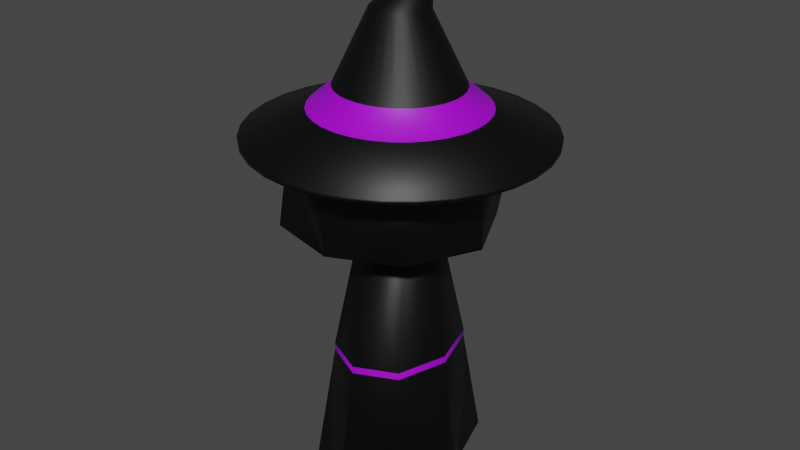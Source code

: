 # Source: witch2.blend  (saved by Blender 2.91.10; exported with 4.5.12 LTS)
import bpy
from mathutils import Matrix  # noqa: F401  (used for matrix-valued properties, if any)

bpy.ops.wm.read_factory_settings(use_empty=True)
scene = bpy.context.scene
scene.name = 'Scene'

# ---- collections
col_collection = bpy.data.collections.new('Collection'); scene.collection.children.link(col_collection)
col_button = bpy.data.collections.new('button'); col_collection.children.link(col_button)

# ---- materials (node trees are filled in below, after node groups)
mat_witch_dress = bpy.data.materials.new('witch.dress')
mat_witch_dress.use_transparent_shadow = False
mat_witch_level = bpy.data.materials.new('witch.level')
mat_witch_level.use_transparent_shadow = False
mat_button = bpy.data.materials.new('button')
mat_button.use_transparent_shadow = False
mat_witch_haed = bpy.data.materials.new('Witch-haed')
mat_witch_haed.alpha_threshold = 0.0
mat_witch_haed.use_transparent_shadow = False
mat_witch_haed.line_color = (0.0, 0.0, 0.0, 1.0)
mat_witch_eye = bpy.data.materials.new('witch.eye')
mat_witch_eye.use_transparent_shadow = False
mat_material_001 = bpy.data.materials.new('Material.001')
mat_material_001.use_transparent_shadow = False

# ---- material node trees
mat_witch_dress.use_nodes = True; mat_witch_dress.node_tree.nodes.clear()
_N = mat_witch_dress.node_tree.nodes; _L = mat_witch_dress.node_tree.links
n0 = _N.new('ShaderNodeBsdfPrincipled'); n0.name = 'Principled BSDF'; n0.location = (10, 300)
n0.distribution = 'GGX'
n0.subsurface_method = 'BURLEY'
n0.inputs[0].default_value = (0.0, 0.0, 0.0, 1.0)
n0.inputs[3].default_value = 1.45
n0.inputs[27].default_value = (0.0, 0.0, 0.0, 1.0)
n0.inputs[28].default_value = 1.0
n1 = _N.new('ShaderNodeOutputMaterial'); n1.name = 'Material Output'; n1.location = (300, 300)
_L.new(n0.outputs[0], n1.inputs[0])
n1.is_active_output = True
mat_witch_level.use_nodes = True; mat_witch_level.node_tree.nodes.clear()
_N = mat_witch_level.node_tree.nodes; _L = mat_witch_level.node_tree.links
n0 = _N.new('ShaderNodeOutputMaterial'); n0.name = 'Material Output'; n0.location = (298, 279)
n1 = _N.new('ShaderNodeBsdfPrincipled'); n1.name = 'Principled BSDF'; n1.location = (8, 279)
n1.distribution = 'GGX'
n1.subsurface_method = 'BURLEY'
n1.inputs[0].default_value = (0.4, 0.0, 0.8, 1.0)
n1.inputs[3].default_value = 1.45
n1.inputs[27].default_value = (0.0, 0.0, 0.0, 1.0)
n1.inputs[28].default_value = 1.0
_L.new(n1.outputs[0], n0.inputs[0])
n0.is_active_output = True
mat_button.use_nodes = True; mat_button.node_tree.nodes.clear()
_N = mat_button.node_tree.nodes; _L = mat_button.node_tree.links
n0 = _N.new('ShaderNodeBsdfPrincipled'); n0.name = 'Principled BSDF'; n0.location = (10, 300)
n0.distribution = 'GGX'
n0.subsurface_method = 'BURLEY'
n0.inputs[0].default_value = (0.8, 0.08635, 0.04, 1.0)
n0.inputs[3].default_value = 1.45
n0.inputs[27].default_value = (0.0, 0.0, 0.0, 1.0)
n0.inputs[28].default_value = 1.0
n1 = _N.new('ShaderNodeOutputMaterial'); n1.name = 'Material Output'; n1.location = (300, 300)
_L.new(n0.outputs[0], n1.inputs[0])
n1.is_active_output = True
mat_witch_haed.use_nodes = True; mat_witch_haed.node_tree.nodes.clear()
_N = mat_witch_haed.node_tree.nodes; _L = mat_witch_haed.node_tree.links
n0 = _N.new('ShaderNodeOutputMaterial'); n0.name = 'Material Output'; n0.location = (300, 300)
n1 = _N.new('ShaderNodeBsdfPrincipled'); n1.name = 'Principled BSDF'; n1.location = (10, 300)
n1.distribution = 'GGX'
n1.subsurface_method = 'BURLEY'
n1.inputs[0].default_value = (0.004783, 0.1931, 0.0, 1.0)
n1.inputs[2].default_value = 0.7682
n1.inputs[3].default_value = 1.45
n1.inputs[27].default_value = (0.0, 0.0, 0.0, 1.0)
n1.inputs[28].default_value = 1.0
_L.new(n1.outputs[0], n0.inputs[0])
n0.is_active_output = True
mat_witch_eye.use_nodes = True; mat_witch_eye.node_tree.nodes.clear()
_N = mat_witch_eye.node_tree.nodes; _L = mat_witch_eye.node_tree.links
n0 = _N.new('ShaderNodeBsdfPrincipled'); n0.name = 'Principled BSDF'; n0.location = (10, 300)
n0.distribution = 'GGX'
n0.subsurface_method = 'BURLEY'
n0.inputs[0].default_value = (0.0, 0.0, 0.0, 1.0)
n0.inputs[3].default_value = 1.45
n0.inputs[27].default_value = (0.0, 0.0, 0.0, 1.0)
n0.inputs[28].default_value = 1.0
n1 = _N.new('ShaderNodeOutputMaterial'); n1.name = 'Material Output'; n1.location = (300, 300)
_L.new(n0.outputs[0], n1.inputs[0])
n1.is_active_output = True
mat_material_001.use_nodes = True; mat_material_001.node_tree.nodes.clear()
_N = mat_material_001.node_tree.nodes; _L = mat_material_001.node_tree.links
n0 = _N.new('ShaderNodeBsdfPrincipled'); n0.name = 'Principled BSDF'; n0.location = (10, 300)
n0.distribution = 'GGX'
n0.subsurface_method = 'BURLEY'
n0.inputs[3].default_value = 1.45
n0.inputs[27].default_value = (0.0, 0.0, 0.0, 1.0)
n0.inputs[28].default_value = 1.0
n1 = _N.new('ShaderNodeOutputMaterial'); n1.name = 'Material Output'; n1.location = (300, 300)
_L.new(n0.outputs[0], n1.inputs[0])
n1.is_active_output = True

# ---- world
world_world = bpy.data.worlds.new('World'); scene.world = world_world
world_world.use_nodes = True; world_world.node_tree.nodes.clear()
_N = world_world.node_tree.nodes; _L = world_world.node_tree.links
n0 = _N.new('ShaderNodeOutputWorld'); n0.name = 'World Output'; n0.location = (300, 300)
n1 = _N.new('ShaderNodeBackground'); n1.name = 'Background'; n1.location = (10, 300)
n1.inputs[0].default_value = (0.05088, 0.05088, 0.05088, 1.0)
_L.new(n1.outputs[0], n0.inputs[0])
n0.is_active_output = True
world_world.color = (0.05088, 0.05088, 0.05088)
world_world.use_sun_shadow = False
world_world.sun_shadow_jitter_overblur = 0.0

# ---- meshes
me_cube_002 = bpy.data.meshes.new('Cube.002')
me_cube_002.from_pydata([(4.756e-08, 1.384, 3.345), (-0.2735, 1.357, 3.345), (0.2735, 1.357, 3.345), (-1.436e-08, 0.7981, 3.578), (-0.1578, 0.7827, 3.578), (0.1578, 0.7827, 3.578), (-8.615e-08, 3.255e-07, 3.696), (2.491e-07, -0.7981, 3.578), (0.1578, -0.7827, 3.578), (0.3095, -0.7373, 3.578), (0.5718, -0.5643, 3.578), (0.6724, -0.4434, 3.578), (0.7471, -0.3054, 3.578), (0.8086, 8.47e-07, 3.578), (0.7931, 0.1557, 3.578), (0.7471, 0.3054, 3.578), (1.375, 0.27, 3.345), (1.402, 1.215e-06, 3.345), (1.295, 0.5296, 3.345), (1.166, 0.7688, 3.345), (0.9914, 0.9785, 3.345), (0.6724, 0.4434, 3.578), (0.5718, 0.5643, 3.578), (0.4493, 0.6636, 3.578), (0.3094, 0.7373, 3.578), (0.779, 1.151, 3.345), (0.5366, 1.278, 3.345), (1.375, -0.27, 3.345), (1.295, -0.5296, 3.345), (0.7931, -0.1557, 3.578), (1.166, -0.7688, 3.345), (0.9914, -0.9785, 3.345), (0.779, -1.151, 3.345), (0.5366, -1.278, 3.345), (0.4493, -0.6636, 3.578), (0.2735, -1.357, 3.345), (5.044e-07, -1.384, 3.345), (-0.2735, -1.357, 3.345), (-0.5366, -1.278, 3.345), (-0.1578, -0.7827, 3.578), (-0.3094, -0.7373, 3.578), (-0.4493, -0.6636, 3.578), (-0.5718, -0.5643, 3.578), (-0.6724, -0.4434, 3.578), (-0.7471, -0.3054, 3.578), (-1.166, -0.7688, 3.345), (-1.295, -0.5296, 3.345), (-0.9914, -0.9785, 3.345), (-0.779, -1.151, 3.345), (-1.375, -0.27, 3.345), (-1.402, -1.675e-08, 3.345), (-0.7931, -0.1557, 3.578), (-0.8086, 1.366e-07, 3.578), (-0.7931, 0.1557, 3.578), (-0.7471, 0.3054, 3.578), (-0.6724, 0.4434, 3.578), (-0.4493, 0.6636, 3.578), (-0.3094, 0.7373, 3.578), (-0.5366, 1.278, 3.345), (-0.779, 1.151, 3.345), (-0.9914, 0.9785, 3.345), (-1.166, 0.7688, 3.345), (-0.5718, 0.5643, 3.578), (-1.295, 0.5296, 3.345), (-1.375, 0.27, 3.345), (4.756e-08, 1.388, 3.388), (-0.275, 1.362, 3.388), (0.275, 1.362, 3.388), (-1.436e-08, 0.8048, 3.62), (-0.16, 0.7894, 3.62), (0.16, 0.7894, 3.62), (-2.598e-08, 0.5776, 3.816), (-4.429e-08, 0.2642, 4.454), (-0.1159, 0.5665, 3.816), (0.1159, 0.5665, 3.816), (0.2273, 0.5335, 3.815), (0.05572, 0.2588, 4.455), (0.1085, 0.2428, 4.457), (0.02048, 0.3541, 4.623), (0.04011, 0.3515, 4.629), (0.0004962, 0.3549, 4.621), (0.01456, 0.5359, 4.65), (0.02487, 0.5358, 4.654), (0.004089, 0.5364, 4.648), (8.784e-05, 0.734, 4.518), (-0.02699, 0.5405, 4.654), (-0.03676, 0.5425, 4.661), (0.006797, 0.5588, 4.797), (0.01682, 0.5575, 4.795), (-0.04586, 0.5448, 4.671), (0.02655, 0.5559, 4.791), (-0.05377, 0.5474, 4.683), (0.03581, 0.5542, 4.785), (-0.05955, 0.5501, 4.699), (0.04438, 0.5523, 4.776), (-0.06216, 0.5529, 4.718), (0.05195, 0.5502, 4.765), (-0.06109, 0.5555, 4.736), (0.05798, 0.5481, 4.751), (-0.05676, 0.5578, 4.752), (0.06161, 0.5457, 4.734), (-0.05011, 0.5594, 4.766), (0.06193, 0.5433, 4.715), (-0.04199, 0.5605, 4.777), (0.05864, 0.541, 4.697), (-0.03298, 0.561, 4.785), (0.05238, 0.5389, 4.682), (-0.02341, 0.561, 4.791), (-0.006413, 0.5374, 4.648), (0.04416, 0.5373, 4.67), (-0.01348, 0.5606, 4.795), (-0.01682, 0.5388, 4.65), (0.03483, 0.5362, 4.66), (-0.003357, 0.5598, 4.797), (-0.0003434, 0.2516, 4.829), (-0.01863, 0.2525, 4.828), (0.01794, 0.2525, 4.828), (3.545e-08, -0.2542, 4.492), (-0.05219, -0.2493, 4.491), (0.05219, -0.2493, 4.491), (1.604e-07, -0.5776, 3.816), (2.491e-07, -0.8048, 3.62), (-0.1159, -0.5665, 3.816), (0.1159, -0.5665, 3.816), (0.16, -0.7894, 3.62), (0.2273, -0.5335, 3.815), (0.3139, -0.7436, 3.62), (0.3298, -0.4799, 3.815), (0.1023, -0.2346, 4.491), (0.1483, -0.211, 4.49), (0.03569, 0.2553, 4.824), (0.05238, 0.2599, 4.817), (0.06754, 0.2661, 4.807), (0.08076, 0.2738, 4.795), (0.1886, -0.1793, 4.489), (0.2218, -0.1408, 4.488), (0.4195, -0.408, 3.814), (0.5799, -0.5691, 3.619), (0.4929, -0.3204, 3.813), (0.6819, -0.4471, 3.619), (0.5474, -0.2206, 3.813), (0.7576, -0.308, 3.619), (0.5809, -0.1124, 3.812), (0.2467, -0.0969, 4.486), (0.2624, -0.0493, 4.484), (0.09164, 0.2826, 4.78), (0.09975, 0.2924, 4.762), (0.1045, 0.3027, 4.742), (0.1049, 0.3133, 4.719), (0.2686, 0.000326, 4.482), (0.265, 0.0502, 4.479), (0.5922, 7.087e-07, 3.812), (0.82, 8.47e-07, 3.619), (0.5809, 0.1124, 3.812), (0.5474, 0.2206, 3.813), (0.8042, 0.157, 3.619), (0.7576, 0.308, 3.619), (1.383, 0.2709, 3.388), (1.41, 1.215e-06, 3.388), (1.302, 0.5313, 3.388), (1.172, 0.7714, 3.388), (0.9968, 0.9817, 3.388), (0.6818, 0.4471, 3.619), (0.5799, 0.5691, 3.619), (0.4929, 0.3204, 3.813), (0.4195, 0.408, 3.814), (0.2286, 0.1437, 4.471), (0.2515, 0.09857, 4.475), (0.1965, 0.1839, 4.466), (0.09034, 0.3331, 4.672), (0.1003, 0.3237, 4.695), (0.07606, 0.3411, 4.653), (0.0589, 0.3472, 4.639), (0.156, 0.2174, 4.461), (0.3298, 0.4799, 3.815), (0.4556, 0.6692, 3.619), (0.3139, 0.7436, 3.62), (0.7832, 1.154, 3.388), (0.5395, 1.283, 3.388), (1.383, -0.2709, 3.388), (1.302, -0.5313, 3.388), (0.8042, -0.157, 3.619), (1.172, -0.7714, 3.388), (0.9969, -0.9817, 3.388), (0.7832, -1.154, 3.388), (0.5395, -1.283, 3.388), (0.4556, -0.6692, 3.619), (0.275, -1.362, 3.388), (5.044e-07, -1.388, 3.388), (-0.275, -1.362, 3.388), (-0.5395, -1.283, 3.388), (-0.16, -0.7894, 3.62), (-0.3139, -0.7436, 3.62), (-0.4556, -0.6692, 3.619), (-0.2273, -0.5335, 3.815), (-0.3298, -0.4799, 3.815), (-0.1023, -0.2346, 4.491), (-0.1483, -0.211, 4.49), (-0.03638, 0.2554, 4.823), (-0.05308, 0.2599, 4.816), (-0.06827, 0.2662, 4.807), (-0.0815, 0.2738, 4.794), (-0.1886, -0.1793, 4.489), (-0.2218, -0.1408, 4.488), (-0.4195, -0.408, 3.814), (-0.5799, -0.5691, 3.619), (-0.4929, -0.3204, 3.813), (-0.5474, -0.2206, 3.813), (-0.6818, -0.4471, 3.619), (-0.7576, -0.308, 3.619), (-1.172, -0.7714, 3.388), (-1.302, -0.5313, 3.388), (-0.9968, -0.9817, 3.388), (-0.7832, -1.154, 3.388), (-1.383, -0.2709, 3.388), (-1.41, -1.675e-08, 3.388), (-0.8042, -0.157, 3.619), (-0.82, 1.366e-07, 3.619), (-0.5809, -0.1124, 3.812), (-0.5922, 2.061e-07, 3.812), (-0.2624, -0.0493, 4.484), (-0.2686, 0.0003258, 4.482), (-0.2467, -0.0969, 4.486), (-0.1005, 0.2924, 4.761), (-0.1051, 0.3028, 4.74), (-0.0924, 0.2827, 4.779), (-0.1052, 0.3134, 4.717), (-0.1001, 0.3237, 4.693), (-0.265, 0.0502, 4.479), (-0.2515, 0.09857, 4.475), (-0.5809, 0.1124, 3.812), (-0.8042, 0.157, 3.619), (-0.5474, 0.2206, 3.813), (-0.7576, 0.308, 3.619), (-0.4929, 0.3204, 3.813), (-0.6818, 0.4471, 3.619), (-0.4195, 0.408, 3.814), (-0.2286, 0.1437, 4.471), (-0.1965, 0.1839, 4.466), (-0.08973, 0.3331, 4.67), (-0.07521, 0.341, 4.652), (-0.05794, 0.3472, 4.638), (-0.03911, 0.3515, 4.628), (-0.156, 0.2174, 4.461), (-0.1085, 0.2428, 4.457), (-0.3298, 0.4799, 3.815), (-0.4556, 0.6692, 3.619), (-0.2273, 0.5335, 3.815), (-0.3139, 0.7436, 3.62), (-0.5395, 1.283, 3.388), (-0.7832, 1.154, 3.388), (-0.9968, 0.9817, 3.388), (-1.172, 0.7714, 3.388), (-0.5799, 0.5691, 3.619), (-1.302, 0.5313, 3.388), (-1.383, 0.2709, 3.388), (-0.05572, 0.2588, 4.455), (-0.01948, 0.3541, 4.623), (-0.5484, 0.3066, 2.707), (-0.6178, 0.3066, 2.707), (-0.5484, 0.2462, 2.707), (-0.6178, 0.2462, 2.707), (-0.5486, 0.3066, 2.774), (-0.6179, 0.3066, 2.774), (-0.5486, 0.2462, 2.774), (-0.6179, 0.2462, 2.774), (-0.6255, 0.2764, 2.782), (-0.6255, 0.3132, 2.741), (-0.5831, 0.3132, 2.7), (-0.5833, 0.2396, 2.782), (-0.5831, 0.2396, 2.7), (-0.5833, 0.3132, 2.782), (-0.5409, 0.2396, 2.741), (-0.5408, 0.2764, 2.7), (-0.6255, 0.2396, 2.741), (-0.541, 0.2764, 2.782), (-0.5409, 0.3132, 2.741), (-0.6254, 0.2764, 2.7), (-0.5249, 0.2764, 2.741), (-0.5832, 0.2257, 2.741), (-0.5833, 0.2764, 2.797), (-0.6414, 0.2764, 2.741), (-0.5831, 0.2764, 2.685), (-0.5832, 0.3271, 2.741), (0.5, 0.4935, 3.605), (0.5, 0.4935, 2.605), (0.5, -0.4935, 3.605), (0.5, -0.4935, 2.605), (-0.5, 0.4935, 3.605), (-0.5, 0.4935, 2.605), (-0.5, -0.4935, 3.605), (-0.5, -0.4935, 2.605), (-0.6096, 1.563e-08, 2.495), (5.588e-09, 0.6016, 2.495), (0.6096, 0.6016, 3.105), (-0.6096, -0.6016, 3.105), (0.6096, -0.6016, 3.105), (-0.6096, 0.6016, 3.105), (-1.863e-09, -0.6016, 3.714), (0.6096, -1.838e-09, 3.714), (-9.313e-10, -0.6016, 2.495), (-0.6096, 6.434e-09, 3.714), (1.863e-09, 0.6016, 3.714), (0.6096, -1.838e-09, 2.495), (-6.519e-09, 8.273e-09, 3.944), (1.304e-08, -0.8286, 3.105), (-0.7514, 1.011e-08, 3.105), (0.0, -5.515e-09, 2.265), (0.8395, 9.192e-09, 3.105), (1.304e-08, 0.8286, 3.105), (0.2998, 0.3038, 2.173), (0.4683, 0.6787, 0.1196), (0.2998, -0.3038, 2.173), (0.4683, -0.6787, 0.1196), (-0.2998, 0.3038, 2.173), (-0.4683, 0.6787, 0.1196), (-0.2998, -0.3038, 2.173), (-0.4683, -0.6787, 0.1196), (-0.6851, -2.133e-09, 0.1196), (2.032e-09, 0.8808, 0.1196), (0.3898, 0.4853, 1.225), (-0.3898, -0.4853, 1.225), (0.3898, -0.4853, 1.225), (-0.3898, 0.4853, 1.225), (-1.863e-09, -0.3317, 2.316), (0.3573, 1.127e-08, 2.316), (3.316e-09, -0.8808, 0.1196), (-0.3573, -7.046e-09, 2.316), (9.313e-10, 0.3317, 2.316), (0.6851, 2.072e-08, 0.1196), (-1.863e-09, 5.637e-09, 2.616), (1.397e-09, -0.6684, 1.225), (-0.5369, -1.268e-08, 1.225), (-3.103e-09, 1.512e-08, 0.1196), (0.5369, 7.046e-09, 1.225), (-8.848e-09, 0.6684, 1.225), (0.3898, 0.4853, 1.292), (-0.3898, -0.4853, 1.292), (0.3898, -0.4853, 1.292), (-0.3898, 0.4853, 1.292), (1.397e-09, -0.6684, 1.292), (-0.5369, -1.268e-08, 1.292), (0.5369, 7.046e-09, 1.292), (-8.848e-09, 0.6684, 1.292), (-0.6433, -0.2675, 3.227), (-0.6433, -0.2675, 2.982), (-0.6433, -0.354, 3.227), (-0.6433, -0.354, 2.982), (-0.7103, -0.2675, 3.227), (-0.7103, -0.2675, 2.982), (-0.7103, -0.354, 3.227), (-0.7103, -0.354, 2.982), (-0.7177, -0.3108, 2.955), (-0.6768, -0.258, 2.955), (-0.6359, -0.258, 3.105), (-0.7177, -0.3635, 3.105), (-0.6359, -0.3635, 3.105), (-0.7177, -0.258, 3.105), (-0.6768, -0.3635, 3.254), (-0.6359, -0.3108, 3.254), (-0.6768, -0.3635, 2.955), (-0.7177, -0.3108, 3.254), (-0.6768, -0.258, 3.254), (-0.6359, -0.3108, 2.955), (-0.6768, -0.3108, 3.311), (-0.6768, -0.3834, 3.105), (-0.7331, -0.3108, 3.105), (-0.6768, -0.3108, 2.899), (-0.6205, -0.3108, 3.105), (-0.6768, -0.2381, 3.105), (-0.6433, 0.2675, 3.227), (-0.6433, 0.2675, 2.982), (-0.6433, 0.354, 3.227), (-0.6433, 0.354, 2.982), (-0.7103, 0.2675, 3.227), (-0.7103, 0.2675, 2.982), (-0.7103, 0.354, 3.227), (-0.7103, 0.354, 2.982), (-0.7177, 0.3108, 2.955), (-0.6768, 0.258, 2.955), (-0.6359, 0.258, 3.105), (-0.7177, 0.3635, 3.105), (-0.6359, 0.3635, 3.105), (-0.7177, 0.258, 3.105), (-0.6768, 0.3635, 3.254), (-0.6359, 0.3108, 3.254), (-0.6768, 0.3635, 2.955), (-0.7177, 0.3108, 3.254), (-0.6768, 0.258, 3.254), (-0.6359, 0.3108, 2.955), (-0.6768, 0.3108, 3.311), (-0.6768, 0.3834, 3.105), (-0.7331, 0.3108, 3.105), (-0.6768, 0.3108, 2.899), (-0.6205, 0.3108, 3.105), (-0.6768, 0.2381, 3.105), (0.5397, 0.5379, 3.625), (0.5971, 0.6553, 2.535), (0.5397, -0.5379, 3.625), (0.5971, -0.6553, 2.535), (-0.5397, 0.5379, 3.625), (-0.7406, 0.7769, 2.535), (-0.5397, -0.5379, 3.625), (-0.7406, -0.7769, 2.535), (-0.04175, 0.9471, 2.535), (0.6579, 0.7519, 3.105), (-0.6579, -0.7519, 3.105), (0.6579, -0.7519, 3.105), (-0.6579, 0.7519, 3.105), (-2.01e-09, -0.6558, 3.739), (0.6579, -2.004e-09, 3.739), (-0.04175, -0.9471, 2.535), (-0.6579, 7.014e-09, 3.739), (2.01e-09, 0.6558, 3.739), (0.9084, -2.767e-09, 2.535), (-7.036e-09, 9.018e-09, 3.978), (3.217e-08, -1.036, 3.105), (0.9061, 1.149e-08, 3.105), (3.217e-08, 1.036, 3.105), (-0.6628, 0.5379, 3.332), (-0.6628, -0.5379, 3.332), (-0.7811, 7.014e-09, 3.332), (0.4323, 0.4423, 3.515), (0.4644, 0.5315, 2.559), (0.4323, -0.4423, 3.515), (0.4644, -0.5315, 2.559), (-0.4314, 0.4432, 3.515), (-0.6823, 0.6035, 2.539), (-0.4314, -0.4432, 3.515), (-0.6823, -0.6035, 2.539), (-0.04758, 0.7653, 2.553), (0.5285, 0.6248, 3.08), (-0.5838, -0.5901, 3.064), (0.5285, -0.6248, 3.08), (-0.5838, 0.5901, 3.064), (-2.01e-09, -0.5369, 3.605), (0.5293, -2.004e-09, 3.613), (-0.04758, -0.7653, 2.553), (-0.528, 7.014e-09, 3.614), (2.01e-09, 0.5369, 3.605), (0.7256, -2.767e-09, 2.55), (-7.036e-09, 9.018e-09, 3.801), (-0.006059, -0.8557, 3.073), (0.7241, 1.149e-08, 3.082), (-0.006059, 0.8557, 3.073), (-0.5009, 0.4772, 3.273), (-0.5009, -0.4772, 3.273), (-0.6073, 7.014e-09, 3.275), (-0.7041, 0.06395, 2.92), (-0.7757, 0.06395, 2.92), (-0.7041, -0.02263, 2.92), (-0.7757, -0.02263, 2.92), (-0.7043, 0.06395, 2.987), (-0.7759, 0.06395, 2.987), (-0.7043, -0.02263, 2.987), (-0.7759, -0.02263, 2.987), (-0.7837, 0.02066, 2.994), (-0.7836, 0.07343, 2.954), (-0.7399, 0.07343, 2.913), (-0.7401, -0.03212, 2.995), (-0.7399, -0.03212, 2.913), (-0.7401, 0.07343, 2.995), (-0.6963, -0.03212, 2.954), (-0.6963, 0.02066, 2.913), (-0.7836, -0.03212, 2.954), (-0.6964, 0.02066, 2.995), (-0.6963, 0.07343, 2.954), (-0.7836, 0.02066, 2.913), (-0.6799, 0.02066, 2.954), (-0.74, -0.05202, 2.954), (-0.7401, 0.02066, 3.01), (-0.8001, 0.02066, 2.954), (-0.7399, 0.02066, 2.897), (-0.74, 0.09334, 2.954)], [], [(1, 0, 3, 4), (0, 2, 5, 3), (4, 3, 6), (3, 5, 6), (5, 24, 6), (7, 39, 6), (8, 7, 6), (9, 8, 6), (34, 9, 6), (10, 34, 6), (11, 10, 6), (12, 11, 6), (29, 12, 6), (13, 29, 6), (14, 13, 6), (15, 14, 6), (16, 17, 13, 14), (18, 16, 14, 15), (19, 18, 15, 21), (20, 19, 21, 22), (21, 15, 6), (22, 21, 6), (23, 22, 6), (24, 23, 6), (25, 20, 22, 23), (26, 25, 23, 24), (2, 26, 24, 5), (17, 27, 29, 13), (27, 28, 12, 29), (28, 30, 11, 12), (30, 31, 10, 11), (31, 32, 34, 10), (32, 33, 9, 34), (33, 35, 8, 9), (35, 36, 7, 8), (36, 37, 39, 7), (37, 38, 40, 39), (39, 40, 6), (40, 41, 6), (38, 48, 41, 40), (42, 43, 6), (41, 42, 6), (43, 44, 6), (45, 46, 44, 43), (47, 45, 43, 42), (48, 47, 42, 41), (46, 49, 51, 44), (49, 50, 52, 51), (51, 52, 6), (44, 51, 6), (53, 54, 6), (52, 53, 6), (54, 55, 6), (55, 62, 6), (56, 57, 6), (62, 56, 6), (57, 4, 6), (58, 1, 4, 57), (59, 58, 57, 56), (60, 59, 56, 62), (61, 60, 62, 55), (63, 61, 55, 54), (64, 63, 54, 53), (50, 64, 53, 52), (66, 69, 68, 65), (65, 68, 70, 67), (69, 73, 71, 68), (68, 71, 74, 70), (71, 72, 76, 74), (73, 256, 72, 71), (70, 74, 75, 176), (74, 76, 77, 75), (76, 78, 79, 77), (72, 80, 78, 76), (78, 81, 82, 79), (80, 83, 81, 78), (81, 84, 82), (83, 84, 81), (108, 84, 83), (85, 84, 111), (86, 84, 85), (89, 84, 86), (82, 84, 112), (87, 84, 113), (88, 84, 87), (90, 84, 88), (91, 84, 89), (92, 84, 90), (93, 84, 91), (94, 84, 92), (95, 84, 93), (96, 84, 94), (97, 84, 95), (98, 84, 96), (99, 84, 97), (100, 84, 98), (101, 84, 99), (102, 84, 100), (103, 84, 101), (104, 84, 102), (105, 84, 103), (106, 84, 104), (107, 84, 105), (109, 84, 106), (110, 84, 107), (111, 84, 108), (112, 84, 109), (113, 84, 110), (114, 113, 110, 115), (116, 87, 113, 114), (117, 114, 115, 118), (119, 116, 114, 117), (120, 117, 118, 122), (123, 119, 117, 120), (121, 120, 122, 191), (124, 123, 120, 121), (126, 125, 123, 124), (125, 128, 119, 123), (186, 127, 125, 126), (127, 129, 128, 125), (128, 130, 116, 119), (129, 131, 130, 128), (130, 88, 87, 116), (131, 90, 88, 130), (132, 92, 90, 131), (134, 132, 131, 129), (133, 94, 92, 132), (135, 133, 132, 134), (136, 134, 129, 127), (138, 135, 134, 136), (137, 136, 127, 186), (139, 138, 136, 137), (141, 140, 138, 139), (140, 143, 135, 138), (181, 142, 140, 141), (142, 144, 143, 140), (143, 145, 133, 135), (144, 146, 145, 143), (145, 96, 94, 133), (146, 98, 96, 145), (147, 100, 98, 146), (149, 147, 146, 144), (148, 102, 100, 147), (150, 148, 147, 149), (151, 149, 144, 142), (153, 150, 149, 151), (152, 151, 142, 181), (155, 153, 151, 152), (154, 167, 150, 153), (156, 154, 153, 155), (157, 155, 152, 158), (159, 156, 155, 157), (160, 162, 156, 159), (161, 163, 162, 160), (162, 164, 154, 156), (163, 165, 164, 162), (164, 166, 167, 154), (165, 168, 166, 164), (166, 169, 170, 167), (168, 171, 169, 166), (169, 106, 104, 170), (171, 109, 106, 169), (172, 112, 109, 171), (173, 172, 171, 168), (79, 82, 112, 172), (77, 79, 172, 173), (174, 173, 168, 165), (75, 77, 173, 174), (175, 174, 165, 163), (176, 75, 174, 175), (177, 175, 163, 161), (178, 176, 175, 177), (67, 70, 176, 178), (170, 104, 102, 148), (167, 170, 148, 150), (158, 152, 181, 179), (179, 181, 141, 180), (180, 141, 139, 182), (182, 139, 137, 183), (183, 137, 186, 184), (184, 186, 126, 185), (185, 126, 124, 187), (187, 124, 121, 188), (188, 121, 191, 189), (189, 191, 192, 190), (191, 122, 194, 192), (192, 194, 195, 193), (190, 192, 193, 213), (194, 196, 197, 195), (122, 118, 196, 194), (196, 198, 199, 197), (118, 115, 198, 196), (198, 107, 105, 199), (115, 110, 107, 198), (199, 105, 103, 200), (197, 199, 200, 202), (200, 103, 101, 201), (202, 200, 201, 203), (204, 202, 203, 206), (195, 197, 202, 204), (205, 204, 206, 208), (193, 195, 204, 205), (206, 203, 222, 207), (208, 206, 207, 209), (210, 208, 209, 211), (212, 205, 208, 210), (213, 193, 205, 212), (211, 209, 216, 214), (214, 216, 217, 215), (216, 218, 219, 217), (209, 207, 218, 216), (218, 220, 221, 219), (207, 222, 220, 218), (220, 223, 224, 221), (222, 225, 223, 220), (223, 97, 95, 224), (225, 99, 97, 223), (201, 101, 99, 225), (203, 201, 225, 222), (224, 95, 93, 226), (221, 224, 226, 228), (226, 93, 91, 227), (228, 226, 227, 229), (230, 228, 229, 232), (219, 221, 228, 230), (231, 230, 232, 233), (217, 219, 230, 231), (233, 232, 234, 235), (232, 229, 237, 234), (235, 234, 236, 253), (234, 237, 238, 236), (237, 239, 240, 238), (229, 227, 239, 237), (239, 89, 86, 240), (227, 91, 89, 239), (240, 86, 85, 241), (238, 240, 241, 243), (241, 85, 111, 242), (243, 241, 242, 244), (245, 243, 244, 247), (236, 238, 243, 245), (246, 245, 247, 248), (253, 236, 245, 246), (248, 247, 73, 69), (247, 244, 256, 73), (249, 248, 69, 66), (250, 246, 248, 249), (251, 253, 246, 250), (252, 235, 253, 251), (254, 233, 235, 252), (255, 231, 233, 254), (215, 217, 231, 255), (244, 242, 257, 256), (256, 257, 80, 72), (257, 108, 83, 80), (242, 111, 108, 257), (0, 1, 66, 65), (2, 0, 65, 67), (17, 16, 157, 158), (16, 18, 159, 157), (18, 19, 160, 159), (19, 20, 161, 160), (20, 25, 177, 161), (25, 26, 178, 177), (26, 2, 67, 178), (27, 17, 158, 179), (28, 27, 179, 180), (30, 28, 180, 182), (31, 30, 182, 183), (32, 31, 183, 184), (33, 32, 184, 185), (35, 33, 185, 187), (36, 35, 187, 188), (37, 36, 188, 189), (38, 37, 189, 190), (46, 45, 210, 211), (45, 47, 212, 210), (47, 48, 213, 212), (48, 38, 190, 213), (49, 46, 211, 214), (50, 49, 214, 215), (1, 58, 249, 66), (58, 59, 250, 249), (59, 60, 251, 250), (60, 61, 252, 251), (61, 63, 254, 252), (63, 64, 255, 254), (64, 50, 215, 255), (258, 276, 278, 273), (276, 262, 275, 278), (278, 275, 264, 272), (273, 278, 272, 260), (261, 270, 279, 274), (270, 260, 272, 279), (279, 272, 264, 269), (274, 279, 269, 265), (265, 269, 280, 266), (269, 264, 275, 280), (280, 275, 262, 271), (266, 280, 271, 263), (263, 267, 281, 266), (267, 259, 277, 281), (281, 277, 261, 274), (266, 281, 274, 265), (259, 268, 282, 277), (268, 258, 273, 282), (282, 273, 260, 270), (277, 282, 270, 261), (263, 271, 283, 267), (271, 262, 276, 283), (283, 276, 258, 268), (267, 283, 268, 259), (284, 302, 304, 299), (302, 288, 301, 304), (304, 301, 290, 298), (299, 304, 298, 286), (287, 296, 305, 300), (296, 286, 298, 305), (305, 298, 290, 295), (300, 305, 295, 291), (291, 295, 306, 292), (295, 290, 301, 306), (306, 301, 288, 297), (292, 306, 297, 289), (289, 293, 307, 292), (293, 285, 303, 307), (307, 303, 287, 300), (292, 307, 300, 291), (285, 294, 308, 303), (294, 284, 299, 308), (308, 299, 286, 296), (303, 308, 296, 287), (289, 297, 309, 293), (297, 288, 302, 309), (309, 302, 284, 294), (293, 309, 294, 285), (310, 328, 330, 325), (328, 314, 327, 330), (330, 327, 316, 324), (325, 330, 324, 312), (313, 322, 331, 326), (331, 322, 338, 340), (321, 331, 340, 337), (326, 331, 321, 317), (317, 321, 332, 318), (332, 321, 337, 341), (323, 332, 341, 339), (318, 332, 323, 315), (315, 319, 333, 318), (319, 311, 329, 333), (333, 329, 313, 326), (318, 333, 326, 317), (311, 320, 334, 329), (334, 320, 336, 342), (322, 334, 342, 338), (329, 334, 322, 313), (315, 323, 335, 319), (335, 323, 339, 343), (320, 335, 343, 336), (319, 335, 320, 311), (327, 314, 339, 341), (327, 341, 337, 316), (324, 316, 337, 340), (324, 340, 338, 312), (338, 342, 325, 312), (342, 336, 310, 325), (336, 343, 328, 310), (343, 339, 314, 328), (344, 362, 364, 359), (362, 348, 361, 364), (364, 361, 350, 358), (359, 364, 358, 346), (347, 356, 365, 360), (356, 346, 358, 365), (365, 358, 350, 355), (360, 365, 355, 351), (351, 355, 366, 352), (355, 350, 361, 366), (366, 361, 348, 357), (352, 366, 357, 349), (349, 353, 367, 352), (353, 345, 363, 367), (367, 363, 347, 360), (352, 367, 360, 351), (345, 354, 368, 363), (354, 344, 359, 368), (368, 359, 346, 356), (363, 368, 356, 347), (349, 357, 369, 353), (357, 348, 362, 369), (369, 362, 344, 354), (353, 369, 354, 345), (370, 385, 390, 388), (388, 390, 387, 374), (390, 384, 376, 387), (385, 372, 384, 390), (373, 386, 391, 382), (382, 391, 384, 372), (391, 381, 376, 384), (386, 377, 381, 391), (377, 378, 392, 381), (381, 392, 387, 376), (392, 383, 374, 387), (378, 375, 383, 392), (375, 378, 393, 379), (379, 393, 389, 371), (393, 386, 373, 389), (378, 377, 386, 393), (371, 389, 394, 380), (380, 394, 385, 370), (394, 382, 372, 385), (389, 373, 382, 394), (375, 379, 395, 383), (383, 395, 388, 374), (395, 380, 370, 388), (379, 371, 380, 395), (396, 413, 415, 410), (413, 400, 412, 415), (415, 412, 402, 409), (410, 415, 409, 398), (399, 407, 416, 411), (407, 398, 409, 416), (416, 409, 402, 406), (411, 416, 406, 403), (397, 405, 417, 414), (405, 396, 410, 417), (417, 410, 398, 407), (414, 417, 407, 399), (401, 408, 418, 404), (408, 400, 413, 418), (418, 413, 396, 405), (404, 418, 405, 397), (412, 400, 419, 421), (402, 412, 421, 420), (402, 420, 406), (408, 419, 400), (422, 436, 441, 439), (439, 441, 438, 426), (441, 435, 428, 438), (436, 424, 435, 441), (425, 437, 442, 433), (433, 442, 435, 424), (442, 432, 428, 435), (437, 429, 432, 442), (423, 440, 443, 431), (431, 443, 436, 422), (443, 433, 424, 436), (440, 425, 433, 443), (427, 430, 444, 434), (434, 444, 439, 426), (444, 431, 422, 439), (430, 423, 431, 444), (438, 447, 445, 426), (428, 446, 447, 438), (428, 432, 446), (434, 426, 445), (404, 397, 423, 430), (401, 404, 430, 427), (403, 406, 432, 429), (408, 401, 427, 434), (411, 403, 429, 437), (399, 411, 437, 425), (414, 399, 425, 440), (397, 414, 440, 423), (420, 421, 447, 446), (421, 419, 445, 447), (406, 420, 446, 432), (419, 408, 434, 445), (448, 466, 468, 463), (466, 452, 465, 468), (468, 465, 454, 462), (463, 468, 462, 450), (451, 460, 469, 464), (460, 450, 462, 469), (469, 462, 454, 459), (464, 469, 459, 455), (455, 459, 470, 456), (459, 454, 465, 470), (470, 465, 452, 461), (456, 470, 461, 453), (453, 457, 471, 456), (457, 449, 467, 471), (471, 467, 451, 464), (456, 471, 464, 455), (449, 458, 472, 467), (458, 448, 463, 472), (472, 463, 450, 460), (467, 472, 460, 451), (453, 461, 473, 457), (461, 452, 466, 473), (473, 466, 448, 458), (457, 473, 458, 449)])
me_cube_002.polygons.foreach_set('use_smooth', [True] * 492)
me_cube_002.polygons.foreach_set('material_index', [0, 0, 0, 0, 0, 0, 0, 0, 0, 0, 0, 0, 0, 0, 0, 0, 0, 0, 0, 0, 0, 0, 0, 0, 0, 0, 0, 0, 0, 0, 0, 0, 0, 0, 0, 0, 0, 0, 0, 0, 0, 0, 0, 0, 0, 0, 0, 0, 0, 0, 0, 0, 0, 0, 0, 0, 0, 0, 0, 0, 0, 0, 0, 0, 0, 0, 1, 1, 0, 0, 1, 0, 0, 0, 0, 0, 0, 0, 0, 0, 0, 0, 0, 0, 0, 0, 0, 0, 0, 0, 0, 0, 0, 0, 0, 0, 0, 0, 0, 0, 0, 0, 0, 0, 0, 0, 0, 0, 0, 0, 0, 0, 0, 0, 1, 1, 1, 0, 1, 0, 0, 0, 0, 0, 0, 0, 0, 0, 0, 0, 1, 1, 1, 0, 1, 0, 0, 0, 0, 0, 0, 0, 0, 0, 0, 0, 1, 1, 0, 1, 0, 0, 0, 0, 1, 1, 0, 0, 0, 0, 0, 0, 0, 0, 0, 0, 0, 0, 1, 1, 0, 0, 0, 0, 0, 0, 0, 0, 0, 0, 0, 0, 0, 0, 0, 1, 1, 0, 0, 0, 0, 0, 0, 0, 0, 0, 0, 0, 0, 0, 1, 1, 0, 1, 0, 0, 0, 0, 0, 1, 1, 0, 0, 0, 0, 0, 0, 0, 0, 0, 0, 0, 0, 0, 0, 1, 1, 1, 0, 1, 0, 0, 0, 0, 0, 0, 0, 0, 0, 0, 0, 1, 1, 1, 0, 0, 0, 0, 0, 0, 0, 0, 0, 0, 0, 0, 0, 0, 0, 0, 0, 0, 0, 0, 0, 0, 0, 0, 0, 0, 0, 0, 0, 0, 0, 0, 0, 0, 0, 0, 0, 0, 0, 0, 0, 0, 0, 0, 2, 2, 2, 2, 2, 2, 2, 2, 2, 2, 2, 2, 2, 2, 2, 2, 2, 2, 2, 2, 2, 2, 2, 2, 3, 3, 3, 3, 3, 3, 3, 3, 3, 3, 3, 3, 3, 3, 3, 3, 3, 3, 3, 3, 3, 3, 3, 3, 0, 0, 0, 0, 0, 1, 1, 0, 0, 1, 1, 0, 0, 0, 0, 0, 0, 1, 1, 0, 0, 1, 1, 0, 0, 0, 0, 0, 0, 0, 0, 0, 4, 4, 4, 4, 4, 4, 4, 4, 4, 4, 4, 4, 4, 4, 4, 4, 4, 4, 4, 4, 4, 4, 4, 4, 4, 4, 4, 4, 4, 4, 4, 4, 4, 4, 4, 4, 4, 4, 4, 4, 4, 4, 4, 4, 4, 4, 4, 4, 4, 4, 4, 4, 4, 4, 4, 4, 4, 4, 4, 4, 4, 4, 4, 4, 4, 4, 4, 4, 4, 4, 4, 4, 4, 4, 4, 4, 4, 4, 4, 4, 4, 4, 4, 4, 4, 4, 4, 4, 4, 4, 4, 4, 4, 4, 4, 4, 4, 4, 4, 4, 3, 3, 3, 3, 3, 3, 3, 3, 3, 3, 3, 3, 3, 3, 3, 3, 3, 3, 3, 3, 3, 3, 3, 3])
_uv = me_cube_002.uv_layers.new(name='UVMap')
_uv.uv.foreach_set('vector', [0.0, 0.0, 0.0, 0.0, 0.0, 0.0, 0.0, 0.0, 0.0, 0.0, 0.0, 0.0, 0.0, 0.0, 0.0, 0.0, 0.0, 0.0, 0.0, 0.0, 0.0, 0.0, 0.0, 0.0, 0.0, 0.0, 0.0, 0.0, 0.0, 0.0, 0.0, 0.0, 0.0, 0.0, 0.0, 0.0, 0.0, 0.0, 0.0, 0.0, 0.0, 0.0, 0.0, 0.0, 0.0, 0.0, 0.0, 0.0, 0.0, 0.0, 0.0, 0.0, 0.0, 0.0, 0.0, 0.0, 0.0, 0.0, 0.0, 0.0, 0.0, 0.0, 0.0, 0.0, 0.0, 0.0, 0.0, 0.0, 0.0, 0.0, 0.0, 0.0, 0.0, 0.0, 0.0, 0.0, 0.0, 0.0, 0.0, 0.0, 0.0, 0.0, 0.0, 0.0, 0.0, 0.0, 0.0, 0.0, 0.0, 0.0, 0.0, 0.0, 0.0, 0.0, 0.0, 0.0, 0.0, 0.0, 0.0, 0.0, 0.0, 0.0, 0.0, 0.0, 0.0, 0.0, 0.0, 0.0, 0.0, 0.0, 0.0, 0.0, 0.0, 0.0, 0.0, 0.0, 0.0, 0.0, 0.0, 0.0, 0.0, 0.0, 0.0, 0.0, 0.0, 0.0, 0.0, 0.0, 0.0, 0.0, 0.0, 0.0, 0.0, 0.0, 0.0, 0.0, 0.0, 0.0, 0.0, 0.0, 0.0, 0.0, 0.0, 0.0, 0.0, 0.0, 0.0, 0.0, 0.0, 0.0, 0.0, 0.0, 0.0, 0.0, 0.0, 0.0, 0.0, 0.0, 0.0, 0.0, 0.0, 0.0, 0.0, 0.0, 0.0, 0.0, 0.0, 0.0, 0.0, 0.0, 0.0, 0.0, 0.0, 0.0, 0.0, 0.0, 0.0, 0.0, 0.0, 0.0, 0.0, 0.0, 0.0, 0.0, 0.0, 0.0, 0.0, 0.0, 0.0, 0.0, 0.0, 0.0, 0.0, 0.0, 0.0, 0.0, 0.0, 0.0, 0.0, 0.0, 0.0, 0.0, 0.0, 0.0, 0.0, 0.0, 0.0, 0.0, 0.0, 0.0, 0.0, 0.0, 0.0, 0.0, 0.0, 0.0, 0.0, 0.0, 0.0, 0.0, 0.0, 0.0, 0.0, 0.0, 0.0, 0.0, 0.0, 0.0, 0.0, 0.0, 0.0, 0.0, 0.0, 0.0, 0.0, 0.0, 0.0, 0.0, 0.0, 0.0, 0.0, 0.0, 0.0, 0.0, 0.0, 0.0, 0.0, 0.0, 0.0, 0.0, 0.0, 0.0, 0.0, 0.0, 0.0, 0.0, 0.0, 0.0, 0.0, 0.0, 0.0, 0.0, 0.0, 0.0, 0.0, 0.0, 0.0, 0.0, 0.0, 0.0, 0.0, 0.0, 0.0, 0.0, 0.0, 0.0, 0.0, 0.0, 0.0, 0.0, 0.0, 0.0, 0.0, 0.0, 0.0, 0.0, 0.0, 0.0, 0.0, 0.0, 0.0, 0.0, 0.0, 0.0, 0.0, 0.0, 0.0, 0.0, 0.0, 0.0, 0.0, 0.0, 0.0, 0.0, 0.0, 0.0, 0.0, 0.0, 0.0, 0.0, 0.0, 0.0, 0.0, 0.0, 0.0, 0.0, 0.0, 0.0, 0.0, 0.0, 0.0, 0.0, 0.0, 0.0, 0.0, 0.0, 0.0, 0.0, 0.0, 0.0, 0.0, 0.0, 0.0, 0.0, 0.0, 0.0, 0.0, 0.0, 0.0, 0.0, 0.0, 0.0, 0.0, 0.0, 0.0, 0.0, 0.0, 0.0, 0.0, 0.0, 0.0, 0.0, 0.0, 0.0, 0.0, 0.0, 0.0, 0.0, 0.0, 0.0, 0.0, 0.0, 0.0, 0.0, 0.0, 0.0, 0.0, 0.0, 0.0, 0.0, 0.0, 0.0, 0.0, 0.0, 0.0, 0.0, 0.0, 0.0, 0.0, 0.0, 0.0, 0.0, 0.0, 0.0, 0.0, 0.0, 0.0, 0.0, 0.0, 0.0, 0.0, 0.0, 0.0, 0.0, 0.0, 0.0, 0.0, 0.0, 0.0, 0.0, 0.0, 0.0, 0.0, 0.0, 0.0, 0.0, 0.0, 0.0, 0.0, 0.0, 0.0, 0.0, 0.0, 0.0, 0.0, 0.0, 0.0, 0.0, 0.0, 0.0, 0.0, 0.0, 0.0, 0.0, 0.0, 0.0, 0.0, 0.0, 0.0, 0.0, 0.0, 0.0, 0.0, 0.0, 0.0, 0.0, 0.0, 0.0, 0.0, 0.0, 0.0, 0.0, 0.0, 0.0, 0.0, 0.0, 0.0, 0.0, 0.0, 0.0, 0.0, 0.0, 0.0, 0.0, 0.0, 0.0, 0.0, 0.0, 0.0, 0.0, 0.0, 0.0, 0.0, 0.0, 0.0, 0.0, 0.0, 0.0, 0.0, 0.0, 0.0, 0.0, 0.0, 0.0, 0.0, 0.0, 0.0, 0.0, 0.0, 0.0, 0.0, 0.0, 0.0, 0.0, 0.0, 0.0, 0.0, 0.0, 0.0, 0.0, 0.0, 0.0, 0.0, 0.0, 0.0, 0.0, 0.0, 0.0, 0.0, 0.0, 0.0, 0.0, 0.0, 0.0, 0.0, 0.0, 0.0, 0.0, 0.0, 0.0, 0.0, 0.0, 0.0, 0.0, 0.0, 0.0, 0.0, 0.0, 0.0, 0.0, 0.0, 0.0, 0.0, 0.0, 0.0, 0.0, 0.0, 0.0, 0.0, 0.0, 0.0, 0.0, 0.0, 0.0, 0.0, 0.0, 0.0, 0.0, 0.0, 0.0, 0.0, 0.0, 0.0, 0.0, 0.0, 0.0, 0.0, 0.0, 0.0, 0.0, 0.0, 0.0, 0.0, 0.0, 0.0, 0.0, 0.0, 0.0, 0.0, 0.0, 0.0, 0.0, 0.0, 0.0, 0.0, 0.0, 0.0, 0.0, 0.0, 0.0, 0.0, 0.0, 0.0, 0.0, 0.0, 0.0, 0.0, 0.0, 0.0, 0.0, 0.0, 0.0, 0.0, 0.0, 0.0, 0.0, 0.0, 0.0, 0.0, 0.0, 0.0, 0.0, 0.0, 0.0, 0.0, 0.0, 0.0, 0.0, 0.0, 0.0, 0.0, 0.0, 0.0, 0.0, 0.0, 0.0, 0.0, 0.0, 0.0, 0.0, 0.0, 0.0, 0.0, 0.0, 0.0, 0.0, 0.0, 0.0, 0.0, 0.0, 0.0, 0.0, 0.0, 0.0, 0.0, 0.0, 0.0, 0.0, 0.0, 0.0, 0.0, 0.0, 0.0, 0.0, 0.0, 0.0, 0.0, 0.0, 0.0, 0.0, 0.0, 0.0, 0.0, 0.0, 0.0, 0.0, 0.0, 0.0, 0.0, 0.0, 0.0, 0.0, 0.0, 0.0, 0.0, 0.0, 0.0, 0.0, 0.0, 0.0, 0.0, 0.0, 0.0, 0.0, 0.0, 0.0, 0.0, 0.0, 0.0, 0.0, 0.0, 0.0, 0.0, 0.0, 0.0, 0.0, 0.0, 0.0, 0.0, 0.0, 0.0, 0.0, 0.0, 0.0, 0.0, 0.0, 0.0, 0.0, 0.0, 0.0, 0.0, 0.0, 0.0, 0.0, 0.0, 0.0, 0.0, 0.0, 0.0, 0.0, 0.0, 0.0, 0.0, 0.0, 0.0, 0.0, 0.0, 0.0, 0.0, 0.0, 0.0, 0.0, 0.0, 0.0, 0.0, 0.0, 0.0, 0.0, 0.0, 0.0, 0.0, 0.0, 0.0, 0.0, 0.0, 0.0, 0.0, 0.0, 0.0, 0.0, 0.0, 0.0, 0.0, 0.0, 0.0, 0.0, 0.0, 0.0, 0.0, 0.0, 0.0, 0.0, 0.0, 0.0, 0.0, 0.0, 0.0, 0.0, 0.0, 0.0, 0.0, 0.0, 0.0, 0.0, 0.0, 0.0, 0.0, 0.0, 0.0, 0.0, 0.0, 0.0, 0.0, 0.0, 0.0, 0.0, 0.0, 0.0, 0.0, 0.0, 0.0, 0.0, 0.0, 0.0, 0.0, 0.0, 0.0, 0.0, 0.0, 0.0, 0.0, 0.0, 0.0, 0.0, 0.0, 0.0, 0.0, 0.0, 0.0, 0.0, 0.0, 0.0, 0.0, 0.0, 0.0, 0.0, 0.0, 0.0, 0.0, 0.0, 0.0, 0.0, 0.0, 0.0, 0.0, 0.0, 0.0, 0.0, 0.0, 0.0, 0.0, 0.0, 0.0, 0.0, 0.0, 0.0, 0.0, 0.0, 0.0, 0.0, 0.0, 0.0, 0.0, 0.0, 0.0, 0.0, 0.0, 0.0, 0.0, 0.0, 0.0, 0.0, 0.0, 0.0, 0.0, 0.0, 0.0, 0.0, 0.0, 0.0, 0.0, 0.0, 0.0, 0.0, 0.0, 0.0, 0.0, 0.0, 0.0, 0.0, 0.0, 0.0, 0.0, 0.0, 0.0, 0.0, 0.0, 0.0, 0.0, 0.0, 0.0, 0.0, 0.0, 0.0, 0.0, 0.0, 0.0, 0.0, 0.0, 0.0, 0.0, 0.0, 0.0, 0.0, 0.0, 0.0, 0.0, 0.0, 0.0, 0.0, 0.0, 0.0, 0.0, 0.0, 0.0, 0.0, 0.0, 0.0, 0.0, 0.0, 0.0, 0.0, 0.0, 0.0, 0.0, 0.0, 0.0, 0.0, 0.0, 0.0, 0.0, 0.0, 0.0, 0.0, 0.0, 0.0, 0.0, 0.0, 0.0, 0.0, 0.0, 0.0, 0.0, 0.0, 0.0, 0.0, 0.0, 0.0, 0.0, 0.0, 0.0, 0.0, 0.0, 0.0, 0.0, 0.0, 0.0, 0.0, 0.0, 0.0, 0.0, 0.0, 0.0, 0.0, 0.0, 0.0, 0.0, 0.0, 0.0, 0.0, 0.0, 0.0, 0.0, 0.0, 0.0, 0.0, 0.0, 0.0, 0.0, 0.0, 0.0, 0.0, 0.0, 0.0, 0.0, 0.0, 0.0, 0.0, 0.0, 0.0, 0.0, 0.0, 0.0, 0.0, 0.0, 0.0, 0.0, 0.0, 0.0, 0.0, 0.0, 0.0, 0.0, 0.0, 0.0, 0.0, 0.0, 0.0, 0.0, 0.0, 0.0, 0.0, 0.0, 0.0, 0.0, 0.0, 0.0, 0.0, 0.0, 0.0, 0.0, 0.0, 0.0, 0.0, 0.0, 0.0, 0.0, 0.0, 0.0, 0.0, 0.0, 0.0, 0.0, 0.0, 0.0, 0.0, 0.0, 0.0, 0.0, 0.0, 0.0, 0.0, 0.0, 0.0, 0.0, 0.0, 0.0, 0.0, 0.0, 0.0, 0.0, 0.0, 0.0, 0.0, 0.0, 0.0, 0.0, 0.0, 0.0, 0.0, 0.0, 0.0, 0.0, 0.0, 0.0, 0.0, 0.0, 0.0, 0.0, 0.0, 0.0, 0.0, 0.0, 0.0, 0.0, 0.0, 0.0, 0.0, 0.0, 0.0, 0.0, 0.0, 0.0, 0.0, 0.0, 0.0, 0.0, 0.0, 0.0, 0.0, 0.0, 0.0, 0.0, 0.0, 0.0, 0.0, 0.0, 0.0, 0.0, 0.0, 0.0, 0.0, 0.0, 0.0, 0.0, 0.0, 0.0, 0.0, 0.0, 0.0, 0.0, 0.0, 0.0, 0.0, 0.0, 0.0, 0.0, 0.0, 0.0, 0.0, 0.0, 0.0, 0.0, 0.0, 0.0, 0.0, 0.0, 0.0, 0.0, 0.0, 0.0, 0.0, 0.0, 0.0, 0.0, 0.0, 0.0, 0.0, 0.0, 0.0, 0.0, 0.0, 0.0, 0.0, 0.0, 0.0, 0.0, 0.0, 0.0, 0.0, 0.0, 0.0, 0.0, 0.0, 0.0, 0.0, 0.0, 0.0, 0.0, 0.0, 0.0, 0.0, 0.0, 0.0, 0.0, 0.0, 0.0, 0.0, 0.0, 0.0, 0.0, 0.0, 0.0, 0.0, 0.0, 0.0, 0.0, 0.0, 0.0, 0.0, 0.0, 0.0, 0.0, 0.0, 0.0, 0.0, 0.0, 0.0, 0.0, 0.0, 0.0, 0.0, 0.0, 0.0, 0.0, 0.0, 0.0, 0.0, 0.0, 0.0, 0.0, 0.0, 0.0, 0.0, 0.0, 0.0, 0.0, 0.0, 0.0, 0.0, 0.0, 0.0, 0.0, 0.0, 0.0, 0.0, 0.0, 0.0, 0.0, 0.0, 0.0, 0.0, 0.0, 0.0, 0.0, 0.0, 0.0, 0.0, 0.0, 0.0, 0.0, 0.0, 0.0, 0.0, 0.0, 0.0, 0.0, 0.0, 0.0, 0.0, 0.0, 0.0, 0.0, 0.0, 0.0, 0.0, 0.0, 0.0, 0.0, 0.0, 0.0, 0.0, 0.0, 0.0, 0.0, 0.0, 0.0, 0.0, 0.0, 0.0, 0.0, 0.0, 0.0, 0.0, 0.0, 0.0, 0.0, 0.0, 0.0, 0.0, 0.0, 0.0, 0.0, 0.0, 0.0, 0.0, 0.0, 0.0, 0.0, 0.0, 0.0, 0.0, 0.0, 0.0, 0.0, 0.0, 0.0, 0.0, 0.0, 0.0, 0.0, 0.0, 0.0, 0.0, 0.0, 0.0, 0.0, 0.0, 0.0, 0.0, 0.0, 0.0, 0.0, 0.0, 0.0, 0.0, 0.0, 0.0, 0.0, 0.0, 0.0, 0.0, 0.0, 0.0, 0.0, 0.0, 0.0, 0.0, 0.0, 0.0, 0.0, 0.0, 0.0, 0.0, 0.0, 0.0, 0.0, 0.0, 0.0, 0.0, 0.0, 0.0, 0.0, 0.0, 0.0, 0.0, 0.0, 0.0, 0.0, 0.0, 0.0, 0.0, 0.0, 0.0, 0.0, 0.0, 0.0, 0.0, 0.0, 0.0, 0.0, 0.0, 0.0, 0.0, 0.0, 0.0, 0.0, 0.0, 0.0, 0.0, 0.0, 0.0, 0.0, 0.0, 0.0, 0.0, 0.0, 0.0, 0.0, 0.0, 0.0, 0.0, 0.0, 0.0, 0.0, 0.0, 0.0, 0.0, 0.0, 0.0, 0.0, 0.0, 0.0, 0.0, 0.0, 0.0, 0.0, 0.0, 0.0, 0.0, 0.0, 0.0, 0.0, 0.0, 0.0, 0.0, 0.0, 0.0, 0.0, 0.0, 0.0, 0.0, 0.0, 0.0, 0.0, 0.0, 0.0, 0.0, 0.0, 0.0, 0.0, 0.0, 0.0, 0.0, 0.0, 0.0, 0.0, 0.0, 0.0, 0.0, 0.0, 0.0, 0.0, 0.0, 0.0, 0.0, 0.0, 0.0, 0.0, 0.0, 0.0, 0.0, 0.0, 0.0, 0.0, 0.0, 0.0, 0.0, 0.0, 0.0, 0.0, 0.0, 0.0, 0.0, 0.0, 0.0, 0.0, 0.0, 0.0, 0.0, 0.0, 0.0, 0.0, 0.0, 0.0, 0.0, 0.0, 0.0, 0.0, 0.0, 0.0, 0.0, 0.0, 0.0, 0.0, 0.0, 0.0, 0.0, 0.0, 0.0, 0.0, 0.0, 0.0, 0.0, 0.0, 0.0, 0.0, 0.0, 0.0, 0.0, 0.0, 0.0, 0.0, 0.0, 0.0, 0.0, 0.0, 0.0, 0.0, 0.0, 0.0, 0.0, 0.0, 0.0, 0.0, 0.0, 0.0, 0.0, 0.0, 0.0, 0.0, 0.0, 0.0, 0.0, 0.0, 0.0, 0.0, 0.0, 0.0, 0.0, 0.0, 0.0, 0.0, 0.0, 0.0, 0.0, 0.0, 0.0, 0.0, 0.0, 0.0, 0.0, 0.0, 0.0, 0.0, 0.0, 0.0, 0.0, 0.0, 0.0, 0.0, 0.0, 0.0, 0.0, 0.0, 0.0, 0.0, 0.0, 0.0, 0.0, 0.0, 0.0, 0.0, 0.0, 0.0, 0.0, 0.0, 0.0, 0.0, 0.0, 0.0, 0.0, 0.0, 0.0, 0.0, 0.0, 0.0, 0.0, 0.0, 0.0, 0.0, 0.0, 0.0, 0.0, 0.0, 0.0, 0.0, 0.0, 0.0, 0.0, 0.0, 0.0, 0.0, 0.0, 0.0, 0.0, 0.0, 0.0, 0.0, 0.0, 0.0, 0.0, 0.0, 0.0, 0.0, 0.0, 0.0, 0.0, 0.0, 0.0, 0.0, 0.0, 0.0, 0.0, 0.0, 0.0, 0.0, 0.0, 0.0, 0.0, 0.0, 0.0, 0.0, 0.0, 0.0, 0.0, 0.0, 0.0, 0.0, 0.0, 0.0, 0.0, 0.0, 0.0, 0.0, 0.0, 0.0, 0.0, 0.0, 0.0, 0.0, 0.0, 0.0, 0.0, 0.0, 0.0, 0.0, 0.0, 0.0, 0.0, 0.0, 0.0, 0.0, 0.0, 0.0, 0.0, 0.0, 0.0, 0.0, 0.0, 0.0, 0.0, 0.0, 0.0, 0.0, 0.0, 0.0, 0.0, 0.0, 0.0, 0.0, 0.0, 0.0, 0.0, 0.0, 0.0, 0.0, 0.0, 0.0, 0.0, 0.0, 0.0, 0.0, 0.0, 0.0, 0.0, 0.0, 0.0, 0.0, 0.0, 0.0, 0.0, 0.0, 0.0, 0.0, 0.0, 0.0, 0.0, 0.0, 0.0, 0.0, 0.0, 0.0, 0.0, 0.0, 0.0, 0.0, 0.0, 0.0, 0.0, 0.0, 0.0, 0.0, 0.0, 0.0, 0.0, 0.0, 0.0, 0.0, 0.0, 0.0, 0.0, 0.0, 0.0, 0.0, 0.0, 0.0, 0.0, 0.0, 0.0, 0.0, 0.0, 0.0, 0.0, 0.0, 0.0, 0.0, 0.0, 0.0, 0.0, 0.0, 0.0, 0.0, 0.0, 0.0, 0.0, 0.0, 0.0, 0.0, 0.0, 0.0, 0.0, 0.0, 0.0, 0.0, 0.0, 0.0, 0.0, 0.0, 0.0, 0.0, 0.0, 0.0, 0.0, 0.0, 0.0, 0.0, 0.0, 0.0, 0.0, 0.0, 0.0, 0.0, 0.0, 0.0, 0.0, 0.0, 0.0, 0.0, 0.0, 0.0, 0.0, 0.0, 0.0, 0.0, 0.0, 0.0, 0.0, 0.0, 0.0, 0.0, 0.0, 0.0, 0.0, 0.0, 0.0, 0.0, 0.0, 0.0, 0.0, 0.0, 0.0, 0.0, 0.0, 0.0, 0.0, 0.0, 0.0, 0.0, 0.0, 0.0, 0.0, 0.0, 0.0, 0.0, 0.0, 0.0, 0.0, 0.0, 0.0, 0.0, 0.0, 0.0, 0.0, 0.0, 0.0, 0.0, 0.0, 0.0, 0.0, 0.0, 0.0, 0.0, 0.0, 0.0, 0.0, 0.0, 0.0, 0.0, 0.0, 0.0, 0.0, 0.0, 0.0, 0.0, 0.0, 0.0, 0.0, 0.0, 0.0, 0.0, 0.0, 0.0, 0.0, 0.0, 0.0, 0.0, 0.0, 0.0, 0.0, 0.0, 0.0, 0.0, 0.0, 0.0, 0.0, 0.0, 0.0, 0.0, 0.0, 0.0, 0.0, 0.0, 0.0, 0.0, 0.0, 0.0, 0.0, 0.0, 0.0, 0.0, 0.0, 0.0, 0.0, 0.0, 0.0, 0.0, 0.0, 0.0, 0.0, 0.0, 0.0, 0.0, 0.0, 0.0, 0.0, 0.0, 0.0, 0.0, 0.0, 0.0, 0.0, 0.0, 0.0, 0.0, 0.0, 0.0, 0.0, 0.0, 0.0, 0.0, 0.0, 0.0, 0.0, 0.0, 0.0, 0.0, 0.0, 0.0, 0.0, 0.0, 0.0, 0.0, 0.0, 0.0, 0.0, 0.0, 0.0, 0.0, 0.0, 0.0, 0.0, 0.0, 0.0, 0.0, 0.0, 0.0, 0.0, 0.0, 0.0, 0.0, 0.0, 0.0, 0.0, 0.0, 0.0, 0.0, 0.0, 0.0, 0.0, 0.0, 0.0, 0.0, 0.0, 0.0, 0.0, 0.0, 0.0, 0.0, 0.0, 0.0, 0.0, 0.0, 0.0, 0.0, 0.0, 0.0, 0.0, 0.0, 0.0, 0.0, 0.0, 0.0, 0.0, 0.0, 0.0, 0.0, 0.0, 0.0, 0.0, 0.0, 0.0, 0.0, 0.0, 0.0, 0.0, 0.0, 0.0, 0.0, 0.0, 0.0, 0.0, 0.0, 0.0, 0.0, 0.0, 0.0, 0.0, 0.0, 0.0, 0.0, 0.0, 0.0, 0.0, 0.0, 0.0, 0.0, 0.0, 0.0, 0.0, 0.0, 0.0, 0.0, 0.0, 0.0, 0.0, 0.0, 0.0, 0.0, 0.0, 0.0, 0.0, 0.0, 0.0, 0.0, 0.0, 0.0, 0.0, 0.0, 0.0, 0.0, 0.0, 0.0, 0.0, 0.0, 0.0, 0.0, 0.0, 0.0, 0.0, 0.0, 0.0, 0.0, 0.0, 0.0, 0.0, 0.0, 0.0, 0.0, 0.0, 0.0, 0.0, 0.0, 0.0, 0.0, 0.0, 0.0, 0.0, 0.0, 0.0, 0.0, 0.0, 0.0, 0.0, 0.0, 0.0, 0.0, 0.0, 0.0, 0.0, 0.0, 0.0, 0.0, 0.0, 0.0, 0.0, 0.0, 0.0, 0.0, 0.0, 0.0, 0.0, 0.0, 0.0, 0.0, 0.0, 0.0, 0.0, 0.0, 0.0, 0.0, 0.0, 0.0, 0.0, 0.0, 0.0, 0.0, 0.0, 0.0, 0.0, 0.0, 0.0, 0.0, 0.0, 0.0, 0.0, 0.0, 0.0, 0.0, 0.0, 0.0, 0.0, 0.0, 0.0, 0.0, 0.0, 0.0, 0.0, 0.0, 0.0, 0.0, 0.0, 0.0, 0.0, 0.0, 0.0, 0.0, 0.0, 0.0, 0.0, 0.0, 0.0, 0.0, 0.0, 0.0, 0.0, 0.0, 0.0, 0.0, 0.0, 0.0, 0.0, 0.0, 0.0, 0.0, 0.0, 0.0, 0.0, 0.0, 0.0, 0.0, 0.0, 0.0, 0.0, 0.0, 0.0, 0.0, 0.0, 0.0, 0.0, 0.0, 0.0, 0.0, 0.0, 0.0, 0.0, 0.0, 0.0, 0.0, 0.0, 0.0, 0.0, 0.0, 0.0, 0.0, 0.0, 0.0, 0.0, 0.0, 0.0, 0.0, 0.0, 0.0, 0.0, 0.0, 0.0, 0.0, 0.0, 0.0, 0.0, 0.0, 0.0, 0.0, 0.0, 0.0, 0.0, 0.0, 0.0, 0.0, 0.0, 0.0, 0.0, 0.0, 0.0, 0.0, 0.0, 0.0, 0.0, 0.0, 0.0, 0.0, 0.0, 0.0, 0.0, 0.0, 0.0, 0.0, 0.0, 0.0, 0.0, 0.0, 0.0, 0.0, 0.0, 0.0, 0.0, 0.6667, 0.4583, 0.7552, 0.4948, 0.7517, 0.625, 0.6319, 0.625, 0.7552, 0.4948, 0.875, 0.5, 0.875, 0.625, 0.7517, 0.625, 0.7517, 0.625, 0.875, 0.625, 0.875, 0.75, 0.7552, 0.7552, 0.6319, 0.625, 0.7517, 0.625, 0.7552, 0.7552, 0.6667, 0.7917, 0.3333, 0.7917, 0.5, 0.7569, 0.5, 0.8767, 0.3698, 0.8802, 0.5, 0.7569, 0.6667, 0.7917, 0.6302, 0.8802, 0.5, 0.8767, 0.5, 0.8767, 0.6302, 0.8802, 0.625, 1.0, 0.5, 1.0, 0.3698, 0.8802, 0.5, 0.8767, 0.5, 1.0, 0.375, 1.0, 0.375, 0.0, 0.5, 0.0, 0.5, 0.125, 0.375, 0.125, 0.5, 0.0, 0.625, 0.0, 0.625, 0.125, 0.5, 0.125, 0.5, 0.125, 0.625, 0.125, 0.625, 0.25, 0.5, 0.25, 0.375, 0.125, 0.5, 0.125, 0.5, 0.25, 0.375, 0.25, 0.125, 0.5, 0.2448, 0.4948, 0.2483, 0.625, 0.125, 0.625, 0.2448, 0.4948, 0.3333, 0.4583, 0.3681, 0.625, 0.2483, 0.625, 0.2483, 0.625, 0.3681, 0.625, 0.3333, 0.7917, 0.2448, 0.7552, 0.125, 0.625, 0.2483, 0.625, 0.2448, 0.7552, 0.125, 0.75, 0.3333, 0.4583, 0.5, 0.4931, 0.5, 0.625, 0.3681, 0.625, 0.5, 0.4931, 0.6667, 0.4583, 0.6319, 0.625, 0.5, 0.625, 0.5, 0.625, 0.6319, 0.625, 0.6667, 0.7917, 0.5, 0.7569, 0.3681, 0.625, 0.5, 0.625, 0.5, 0.7569, 0.3333, 0.7917, 0.375, 0.25, 0.5, 0.25, 0.5, 0.3733, 0.3698, 0.3698, 0.5, 0.25, 0.625, 0.25, 0.6302, 0.3698, 0.5, 0.3733, 0.5, 0.3733, 0.6302, 0.3698, 0.6667, 0.4583, 0.5, 0.4931, 0.3698, 0.3698, 0.5, 0.3733, 0.5, 0.4931, 0.3333, 0.4583, 0.6667, 0.4583, 0.7552, 0.4948, 0.7517, 0.625, 0.6319, 0.625, 0.7552, 0.4948, 0.875, 0.5, 0.875, 0.625, 0.7517, 0.625, 0.7517, 0.625, 0.875, 0.625, 0.875, 0.75, 0.7552, 0.7552, 0.6319, 0.625, 0.7517, 0.625, 0.7552, 0.7552, 0.6667, 0.7917, 0.3333, 0.7917, 0.5, 0.7569, 0.5, 0.8767, 0.3698, 0.8802, 0.5, 0.7569, 0.6667, 0.7917, 0.6302, 0.8802, 0.5, 0.8767, 0.5, 0.8767, 0.6302, 0.8802, 0.625, 1.0, 0.5, 1.0, 0.3698, 0.8802, 0.5, 0.8767, 0.5, 1.0, 0.375, 1.0, 0.375, 0.0, 0.5, 0.0, 0.5, 0.125, 0.375, 0.125, 0.5, 0.0, 0.625, 0.0, 0.625, 0.125, 0.5, 0.125, 0.5, 0.125, 0.625, 0.125, 0.625, 0.25, 0.5, 0.25, 0.375, 0.125, 0.5, 0.125, 0.5, 0.25, 0.375, 0.25, 0.125, 0.5, 0.2448, 0.4948, 0.2483, 0.625, 0.125, 0.625, 0.2448, 0.4948, 0.3333, 0.4583, 0.3681, 0.625, 0.2483, 0.625, 0.2483, 0.625, 0.3681, 0.625, 0.3333, 0.7917, 0.2448, 0.7552, 0.125, 0.625, 0.2483, 0.625, 0.2448, 0.7552, 0.125, 0.75, 0.3333, 0.4583, 0.5, 0.4931, 0.5, 0.625, 0.3681, 0.625, 0.5, 0.4931, 0.6667, 0.4583, 0.6319, 0.625, 0.5, 0.625, 0.5, 0.625, 0.6319, 0.625, 0.6667, 0.7917, 0.5, 0.7569, 0.3681, 0.625, 0.5, 0.625, 0.5, 0.7569, 0.3333, 0.7917, 0.375, 0.25, 0.5, 0.25, 0.5, 0.3733, 0.3698, 0.3698, 0.5, 0.25, 0.625, 0.25, 0.6302, 0.3698, 0.5, 0.3733, 0.5, 0.3733, 0.6302, 0.3698, 0.6667, 0.4583, 0.5, 0.4931, 0.3698, 0.3698, 0.5, 0.3733, 0.5, 0.4931, 0.3333, 0.4583, 0.7109, 0.683, 0.7858, 0.6842, 0.8179, 0.5363, 0.7306, 0.5632, 0.7858, 0.6842, 0.8839, 0.7063, 0.9368, 0.591, 0.8179, 0.5363, 0.4734, 0.877, 0.5923, 0.8223, 0.5394, 0.707, 0.4413, 0.7292, 0.3861, 0.8501, 0.4734, 0.877, 0.4413, 0.7292, 0.3664, 0.7303, 0.3188, 0.4831, 0.1787, 0.4844, 0.1735, 0.5615, 0.345, 0.544, 0.1735, 0.5615, 0.1787, 0.4844, 0.1643, 0.4848, 0.1592, 0.5619, 0.5734, 0.5561, 0.4346, 0.5122, 0.4311, 0.5212, 0.5699, 0.5651, 0.4806, 0.4133, 0.4346, 0.5122, 0.5734, 0.5561, 0.5923, 0.4669, 0.3712, 0.4133, 0.5125, 0.413, 0.5172, 0.2072, 0.345, 0.2048, 0.5172, 0.2072, 0.5125, 0.413, 0.5268, 0.4133, 0.5316, 0.2076, 0.5221, 0.005582, 0.5172, 0.2072, 0.5316, 0.2076, 0.5365, 0.00592, 0.345, 0.2048, 0.5172, 0.2072, 0.5221, 0.005582, 0.3809, 0.0, 0.7151, 0.4701, 0.7972, 0.5363, 0.7848, 0.2667, 0.6896, 0.2616, 0.7972, 0.5363, 0.9115, 0.4807, 0.9338, 0.2747, 0.7848, 0.2667, 0.7848, 0.2667, 0.9338, 0.2747, 0.9338, 0.06749, 0.8261, 0.0, 0.6896, 0.2616, 0.7848, 0.2667, 0.8261, 0.0, 0.7373, 0.05692, 0.3063, 0.06949, 0.1664, 0.07667, 0.1753, 0.2804, 0.345, 0.2753, 0.1753, 0.2804, 0.1664, 0.07667, 0.152, 0.0771, 0.161, 0.2809, 0.1787, 0.4844, 0.1753, 0.2804, 0.161, 0.2809, 0.1643, 0.4848, 0.345, 0.2753, 0.1753, 0.2804, 0.1787, 0.4844, 0.3188, 0.4831, 0.9368, 0.9464, 0.9179, 0.8572, 0.7791, 0.9011, 0.8251, 1.0, 0.7791, 0.9011, 0.9179, 0.8572, 0.9145, 0.8482, 0.7756, 0.8921, 0.1664, 0.07667, 0.1566, 0.0, 0.1422, 0.0004324, 0.152, 0.0771, 0.3288, 0.007172, 0.1566, 0.0, 0.1664, 0.07667, 0.3063, 0.06949, 0.6896, 0.2138, 0.6616, 0.08635, 0.5365, 0.00592, 0.5316, 0.2076, 0.6896, 0.2138, 0.5316, 0.2076, 0.5268, 0.4133, 0.6556, 0.3414, 0.4413, 0.7292, 0.5394, 0.707, 0.5699, 0.5651, 0.4311, 0.5212, 0.4413, 0.7292, 0.4311, 0.5212, 0.345, 0.5954, 0.3664, 0.7303, 0.1643, 0.4848, 0.161, 0.2809, 0.0, 0.2857, 0.03364, 0.4124, 0.161, 0.2809, 0.152, 0.0771, 0.02595, 0.1572, 0.0, 0.2857, 0.6896, 0.8179, 0.7756, 0.8921, 0.7858, 0.6842, 0.7109, 0.683, 0.7756, 0.8921, 0.9145, 0.8482, 0.8839, 0.7063, 0.7858, 0.6842, 0.6667, 0.4583, 0.7552, 0.4948, 0.7517, 0.625, 0.6319, 0.625, 0.7552, 0.4948, 0.875, 0.5, 0.875, 0.625, 0.7517, 0.625, 0.7517, 0.625, 0.875, 0.625, 0.875, 0.75, 0.7552, 0.7552, 0.6319, 0.625, 0.7517, 0.625, 0.7552, 0.7552, 0.6667, 0.7917, 0.3333, 0.7917, 0.5, 0.7569, 0.5, 0.8767, 0.3698, 0.8802, 0.5, 0.7569, 0.6667, 0.7917, 0.6302, 0.8802, 0.5, 0.8767, 0.5, 0.8767, 0.6302, 0.8802, 0.625, 1.0, 0.5, 1.0, 0.3698, 0.8802, 0.5, 0.8767, 0.5, 1.0, 0.375, 1.0, 0.375, 0.0, 0.5, 0.0, 0.5, 0.125, 0.375, 0.125, 0.5, 0.0, 0.625, 0.0, 0.625, 0.125, 0.5, 0.125, 0.5, 0.125, 0.625, 0.125, 0.625, 0.25, 0.5, 0.25, 0.375, 0.125, 0.5, 0.125, 0.5, 0.25, 0.375, 0.25, 0.125, 0.5, 0.2448, 0.4948, 0.2483, 0.625, 0.125, 0.625, 0.2448, 0.4948, 0.3333, 0.4583, 0.3681, 0.625, 0.2483, 0.625, 0.2483, 0.625, 0.3681, 0.625, 0.3333, 0.7917, 0.2448, 0.7552, 0.125, 0.625, 0.2483, 0.625, 0.2448, 0.7552, 0.125, 0.75, 0.3333, 0.4583, 0.5, 0.4931, 0.5, 0.625, 0.3681, 0.625, 0.5, 0.4931, 0.6667, 0.4583, 0.6319, 0.625, 0.5, 0.625, 0.5, 0.625, 0.6319, 0.625, 0.6667, 0.7917, 0.5, 0.7569, 0.3681, 0.625, 0.5, 0.625, 0.5, 0.7569, 0.3333, 0.7917, 0.375, 0.25, 0.5, 0.25, 0.5, 0.3733, 0.3698, 0.3698, 0.5, 0.25, 0.625, 0.25, 0.6302, 0.3698, 0.5, 0.3733, 0.5, 0.3733, 0.6302, 0.3698, 0.6667, 0.4583, 0.5, 0.4931, 0.3698, 0.3698, 0.5, 0.3733, 0.5, 0.4931, 0.3333, 0.4583, 0.6667, 0.4583, 0.6319, 0.625, 0.7517, 0.625, 0.7552, 0.4948, 0.7552, 0.4948, 0.7517, 0.625, 0.875, 0.625, 0.875, 0.5, 0.7517, 0.625, 0.7552, 0.7552, 0.875, 0.75, 0.875, 0.625, 0.6319, 0.625, 0.6667, 0.7917, 0.7552, 0.7552, 0.7517, 0.625, 0.3333, 0.7917, 0.3698, 0.8802, 0.5, 0.8767, 0.5, 0.7569, 0.5, 0.7569, 0.5, 0.8767, 0.6302, 0.8802, 0.6667, 0.7917, 0.5, 0.8767, 0.5, 1.0, 0.625, 1.0, 0.6302, 0.8802, 0.3698, 0.8802, 0.375, 1.0, 0.5, 1.0, 0.5, 0.8767, 0.375, 0.0, 0.375, 0.125, 0.5, 0.125, 0.5, 0.0, 0.5, 0.0, 0.5, 0.125, 0.625, 0.125, 0.625, 0.0, 0.5, 0.125, 0.5, 0.25, 0.625, 0.25, 0.625, 0.125, 0.375, 0.125, 0.375, 0.25, 0.5, 0.25, 0.5, 0.125, 0.125, 0.5, 0.125, 0.625, 0.2483, 0.625, 0.2448, 0.4948, 0.2448, 0.4948, 0.2483, 0.625, 0.3681, 0.625, 0.3333, 0.4583, 0.2483, 0.625, 0.2448, 0.7552, 0.3333, 0.7917, 0.3681, 0.625, 0.125, 0.625, 0.125, 0.75, 0.2448, 0.7552, 0.2483, 0.625, 0.3333, 0.4583, 0.3681, 0.625, 0.5, 0.625, 0.5, 0.4931, 0.5, 0.4931, 0.5, 0.625, 0.6319, 0.625, 0.6667, 0.4583, 0.5, 0.625, 0.5, 0.7569, 0.6667, 0.7917, 0.6319, 0.625, 0.3681, 0.625, 0.3333, 0.7917, 0.5, 0.7569, 0.5, 0.625, 0.375, 0.25, 0.3698, 0.3698, 0.5, 0.3733, 0.5, 0.25, 0.5, 0.25, 0.5, 0.3733, 0.6302, 0.3698, 0.625, 0.25, 0.5, 0.3733, 0.5, 0.4931, 0.6667, 0.4583, 0.6302, 0.3698, 0.3698, 0.3698, 0.3333, 0.4583, 0.5, 0.4931, 0.5, 0.3733, 0.6667, 0.4583, 0.7552, 0.4948, 0.7517, 0.625, 0.6319, 0.625, 0.7552, 0.4948, 0.875, 0.5, 0.875, 0.625, 0.7517, 0.625, 0.7517, 0.625, 0.875, 0.625, 0.875, 0.75, 0.7552, 0.7552, 0.6319, 0.625, 0.7517, 0.625, 0.7552, 0.7552, 0.6667, 0.7917, 0.3333, 0.7917, 0.5, 0.7569, 0.5, 0.8767, 0.3698, 0.8802, 0.5, 0.7569, 0.6667, 0.7917, 0.6302, 0.8802, 0.5, 0.8767, 0.5, 0.8767, 0.6302, 0.8802, 0.625, 1.0, 0.5, 1.0, 0.3698, 0.8802, 0.5, 0.8767, 0.5, 1.0, 0.375, 1.0, 0.3333, 0.4583, 0.5, 0.4931, 0.5, 0.625, 0.3681, 0.625, 0.5, 0.4931, 0.6667, 0.4583, 0.6319, 0.625, 0.5, 0.625, 0.5, 0.625, 0.6319, 0.625, 0.6667, 0.7917, 0.5, 0.7569, 0.3681, 0.625, 0.5, 0.625, 0.5, 0.7569, 0.3333, 0.7917, 0.375, 0.25, 0.5, 0.25, 0.5, 0.3733, 0.3698, 0.3698, 0.5, 0.25, 0.625, 0.25, 0.6302, 0.3698, 0.5, 0.3733, 0.5, 0.3733, 0.6302, 0.3698, 0.6667, 0.4583, 0.5, 0.4931, 0.3698, 0.3698, 0.5, 0.3733, 0.5, 0.4931, 0.3333, 0.4583, 0.875, 0.625, 0.875, 0.5, 0.875, 0.5, 0.875, 0.625, 0.875, 0.75, 0.875, 0.625, 0.875, 0.625, 0.875, 0.75, 0.875, 0.75, 0.875, 0.75, 0.5, 1.0, 0.5, 0.25, 0.875, 0.5, 0.875, 0.5, 0.6667, 0.4583, 0.6319, 0.625, 0.7517, 0.625, 0.7552, 0.4948, 0.7552, 0.4948, 0.7517, 0.625, 0.875, 0.625, 0.875, 0.5, 0.7517, 0.625, 0.7552, 0.7552, 0.875, 0.75, 0.875, 0.625, 0.6319, 0.625, 0.6667, 0.7917, 0.7552, 0.7552, 0.7517, 0.625, 0.3333, 0.7917, 0.3698, 0.8802, 0.5, 0.8767, 0.5, 0.7569, 0.5, 0.7569, 0.5, 0.8767, 0.6302, 0.8802, 0.6667, 0.7917, 0.5, 0.8767, 0.5, 1.0, 0.625, 1.0, 0.6302, 0.8802, 0.3698, 0.8802, 0.375, 1.0, 0.5, 1.0, 0.5, 0.8767, 0.3333, 0.4583, 0.3681, 0.625, 0.5, 0.625, 0.5, 0.4931, 0.5, 0.4931, 0.5, 0.625, 0.6319, 0.625, 0.6667, 0.4583, 0.5, 0.625, 0.5, 0.7569, 0.6667, 0.7917, 0.6319, 0.625, 0.3681, 0.625, 0.3333, 0.7917, 0.5, 0.7569, 0.5, 0.625, 0.375, 0.25, 0.3698, 0.3698, 0.5, 0.3733, 0.5, 0.25, 0.5, 0.25, 0.5, 0.3733, 0.6302, 0.3698, 0.625, 0.25, 0.5, 0.3733, 0.5, 0.4931, 0.6667, 0.4583, 0.6302, 0.3698, 0.3698, 0.3698, 0.3333, 0.4583, 0.5, 0.4931, 0.5, 0.3733, 0.875, 0.625, 0.875, 0.625, 0.875, 0.5, 0.875, 0.5, 0.875, 0.75, 0.875, 0.75, 0.875, 0.625, 0.875, 0.625, 0.875, 0.75, 0.5, 1.0, 0.875, 0.75, 0.5, 0.25, 0.875, 0.5, 0.875, 0.5, 0.3698, 0.3698, 0.3333, 0.4583, 0.3333, 0.4583, 0.3698, 0.3698, 0.375, 0.25, 0.3698, 0.3698, 0.3698, 0.3698, 0.375, 0.25, 0.375, 1.0, 0.5, 1.0, 0.5, 1.0, 0.375, 1.0, 0.5, 0.25, 0.375, 0.25, 0.375, 0.25, 0.5, 0.25, 0.3698, 0.8802, 0.375, 1.0, 0.375, 1.0, 0.3698, 0.8802, 0.3333, 0.7917, 0.3698, 0.8802, 0.3698, 0.8802, 0.3333, 0.7917, 0.3681, 0.625, 0.3333, 0.7917, 0.3333, 0.7917, 0.3681, 0.625, 0.3333, 0.4583, 0.3681, 0.625, 0.3681, 0.625, 0.3333, 0.4583, 0.875, 0.75, 0.875, 0.625, 0.875, 0.625, 0.875, 0.75, 0.875, 0.625, 0.875, 0.5, 0.875, 0.5, 0.875, 0.625, 0.5, 1.0, 0.875, 0.75, 0.875, 0.75, 0.5, 1.0, 0.875, 0.5, 0.5, 0.25, 0.5, 0.25, 0.875, 0.5, 0.6667, 0.4583, 0.7552, 0.4948, 0.7517, 0.625, 0.6319, 0.625, 0.7552, 0.4948, 0.875, 0.5, 0.875, 0.625, 0.7517, 0.625, 0.7517, 0.625, 0.875, 0.625, 0.875, 0.75, 0.7552, 0.7552, 0.6319, 0.625, 0.7517, 0.625, 0.7552, 0.7552, 0.6667, 0.7917, 0.3333, 0.7917, 0.5, 0.7569, 0.5, 0.8767, 0.3698, 0.8802, 0.5, 0.7569, 0.6667, 0.7917, 0.6302, 0.8802, 0.5, 0.8767, 0.5, 0.8767, 0.6302, 0.8802, 0.625, 1.0, 0.5, 1.0, 0.3698, 0.8802, 0.5, 0.8767, 0.5, 1.0, 0.375, 1.0, 0.375, 0.0, 0.5, 0.0, 0.5, 0.125, 0.375, 0.125, 0.5, 0.0, 0.625, 0.0, 0.625, 0.125, 0.5, 0.125, 0.5, 0.125, 0.625, 0.125, 0.625, 0.25, 0.5, 0.25, 0.375, 0.125, 0.5, 0.125, 0.5, 0.25, 0.375, 0.25, 0.125, 0.5, 0.2448, 0.4948, 0.2483, 0.625, 0.125, 0.625, 0.2448, 0.4948, 0.3333, 0.4583, 0.3681, 0.625, 0.2483, 0.625, 0.2483, 0.625, 0.3681, 0.625, 0.3333, 0.7917, 0.2448, 0.7552, 0.125, 0.625, 0.2483, 0.625, 0.2448, 0.7552, 0.125, 0.75, 0.3333, 0.4583, 0.5, 0.4931, 0.5, 0.625, 0.3681, 0.625, 0.5, 0.4931, 0.6667, 0.4583, 0.6319, 0.625, 0.5, 0.625, 0.5, 0.625, 0.6319, 0.625, 0.6667, 0.7917, 0.5, 0.7569, 0.3681, 0.625, 0.5, 0.625, 0.5, 0.7569, 0.3333, 0.7917, 0.375, 0.25, 0.5, 0.25, 0.5, 0.3733, 0.3698, 0.3698, 0.5, 0.25, 0.625, 0.25, 0.6302, 0.3698, 0.5, 0.3733, 0.5, 0.3733, 0.6302, 0.3698, 0.6667, 0.4583, 0.5, 0.4931, 0.3698, 0.3698, 0.5, 0.3733, 0.5, 0.4931, 0.3333, 0.4583])
me_cube_002.materials.append(mat_witch_dress)
me_cube_002.materials.append(mat_witch_level)
me_cube_002.materials.append(mat_button)
me_cube_002.materials.append(mat_witch_haed)
me_cube_002.materials.append(mat_witch_eye)
me_cube_002.materials.append(mat_material_001)
me_cube_002.use_remesh_preserve_volume = False
me_cube_002.use_remesh_preserve_attributes = False
me_cube_002.use_mirror_vertex_groups = False
me_cube_002.update()

# ---- objects
ob_witch_hat = bpy.data.objects.new('witch.hat', me_cube_002)

# ---- transforms, parenting, visibility, modifiers, constraints
ob_witch_hat.location = (0.0, 0.0, 0.0)
ob_witch_hat.lock_rotations_4d = False
ob_witch_hat.empty_display_type = 'ARROWS'
ob_witch_hat.lineart.crease_threshold = 0.0

# ---- collection membership
col_collection.objects.link(ob_witch_hat)

# ---- scene / render settings (as saved in the file)
scene.frame_start = 1; scene.frame_end = 250; scene.frame_set(1)
scene.render.engine = 'BLENDER_EEVEE_NEXT'
scene.cycles.use_denoising = False
scene.cycles.samples = 128
scene.cycles.sampling_pattern = 'TABULATED_SOBOL'
scene.cycles.use_adaptive_sampling = False
scene.cycles.use_light_tree = False
scene.view_settings.view_transform = 'Filmic'
bpy.context.view_layer.update()

# ---- added for rendering (the .blend has no active camera and no usable light): camera, sun
cam_auto = bpy.data.cameras.new('AutoCamera')
cam_auto.lens = 50.0
cam_auto.sensor_width = 36.0
cam_auto.clip_end = 1000.0
ob_auto_camera = bpy.data.objects.new('AutoCamera', cam_auto)
scene.collection.objects.link(ob_auto_camera)
ob_auto_camera.location = (5.69156, -6.82987, 7.02765)
ob_auto_camera.rotation_euler = (1.09748, -7.21219e-08, 0.694738)
scene.camera = ob_auto_camera
light_auto_sun = bpy.data.lights.new('AutoSun', 'SUN')
light_auto_sun.energy = 3.0
light_auto_sun.angle = 0.0523599
ob_auto_sun = bpy.data.objects.new('AutoSun', light_auto_sun)
scene.collection.objects.link(ob_auto_sun)
ob_auto_sun.rotation_euler = (0.872665, 0.174533, 0.523599)
bpy.context.view_layer.update()
